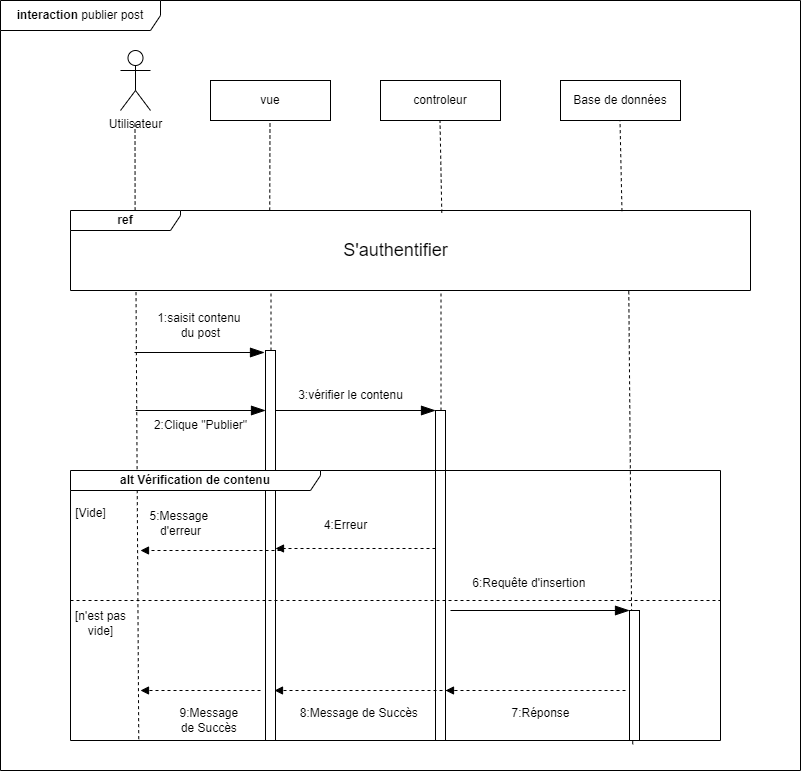

The diagram above was exported from draw.io. Its source (the exported page's mxGraphModel, read from the mxfile embedded in the PNG):
<mxGraphModel dx="1036" dy="1775" grid="1" gridSize="10" guides="1" tooltips="1" connect="1" arrows="1" fold="1" page="1" pageScale="1" pageWidth="827" pageHeight="1169" math="0" shadow="0">
  <root>
    <mxCell id="0" />
    <mxCell id="1" parent="0" />
    <mxCell id="c1Xrr69qtqKgFntDaQ-E-1" value="Utilisateur" style="shape=umlActor;verticalLabelPosition=bottom;verticalAlign=top;html=1;outlineConnect=0;" vertex="1" parent="1">
      <mxGeometry x="170" y="40" width="30" height="60" as="geometry" />
    </mxCell>
    <mxCell id="c1Xrr69qtqKgFntDaQ-E-6" value="vue" style="rounded=0;whiteSpace=wrap;html=1;" vertex="1" parent="1">
      <mxGeometry x="260" y="70" width="120" height="40" as="geometry" />
    </mxCell>
    <mxCell id="c1Xrr69qtqKgFntDaQ-E-7" value="controleur" style="rounded=0;whiteSpace=wrap;html=1;" vertex="1" parent="1">
      <mxGeometry x="430" y="70" width="120" height="40" as="geometry" />
    </mxCell>
    <mxCell id="c1Xrr69qtqKgFntDaQ-E-8" value="Base de données" style="rounded=0;whiteSpace=wrap;html=1;" vertex="1" parent="1">
      <mxGeometry x="610" y="70" width="120" height="40" as="geometry" />
    </mxCell>
    <mxCell id="c1Xrr69qtqKgFntDaQ-E-9" value="" style="endArrow=none;dashed=1;html=1;rounded=0;exitX=0.095;exitY=0;exitDx=0;exitDy=0;exitPerimeter=0;" edge="1" parent="1" source="c1Xrr69qtqKgFntDaQ-E-13">
      <mxGeometry width="50" height="50" relative="1" as="geometry">
        <mxPoint x="185" y="190" as="sourcePoint" />
        <mxPoint x="184.5" y="110" as="targetPoint" />
      </mxGeometry>
    </mxCell>
    <mxCell id="c1Xrr69qtqKgFntDaQ-E-10" value="" style="endArrow=none;dashed=1;html=1;rounded=0;exitX=0.293;exitY=0;exitDx=0;exitDy=0;exitPerimeter=0;" edge="1" parent="1" source="c1Xrr69qtqKgFntDaQ-E-13">
      <mxGeometry width="50" height="50" relative="1" as="geometry">
        <mxPoint x="320" y="190" as="sourcePoint" />
        <mxPoint x="319.5" y="110" as="targetPoint" />
      </mxGeometry>
    </mxCell>
    <mxCell id="c1Xrr69qtqKgFntDaQ-E-11" value="" style="endArrow=none;dashed=1;html=1;rounded=0;exitX=0.546;exitY=0.027;exitDx=0;exitDy=0;exitPerimeter=0;" edge="1" parent="1" source="c1Xrr69qtqKgFntDaQ-E-13">
      <mxGeometry width="50" height="50" relative="1" as="geometry">
        <mxPoint x="490" y="190" as="sourcePoint" />
        <mxPoint x="489.5" y="110" as="targetPoint" />
      </mxGeometry>
    </mxCell>
    <mxCell id="c1Xrr69qtqKgFntDaQ-E-12" value="" style="endArrow=none;dashed=1;html=1;rounded=0;exitX=0.811;exitY=0.008;exitDx=0;exitDy=0;exitPerimeter=0;" edge="1" parent="1" source="c1Xrr69qtqKgFntDaQ-E-13">
      <mxGeometry width="50" height="50" relative="1" as="geometry">
        <mxPoint x="670" y="190" as="sourcePoint" />
        <mxPoint x="669.5" y="110" as="targetPoint" />
      </mxGeometry>
    </mxCell>
    <mxCell id="c1Xrr69qtqKgFntDaQ-E-13" value="&lt;b&gt;ref&lt;/b&gt;" style="shape=umlFrame;whiteSpace=wrap;html=1;pointerEvents=0;recursiveResize=0;container=1;collapsible=0;width=110;height=20;" vertex="1" parent="1">
      <mxGeometry x="120" y="200" width="680" height="80" as="geometry" />
    </mxCell>
    <mxCell id="c1Xrr69qtqKgFntDaQ-E-14" value="&lt;font style=&quot;font-size: 18px;&quot;&gt;S'authentifier&lt;/font&gt;" style="text;html=1;align=center;verticalAlign=middle;resizable=0;points=[];autosize=1;strokeColor=none;fillColor=none;" vertex="1" parent="c1Xrr69qtqKgFntDaQ-E-13">
      <mxGeometry x="260" y="20" width="130" height="40" as="geometry" />
    </mxCell>
    <mxCell id="c1Xrr69qtqKgFntDaQ-E-15" value="" style="endArrow=none;dashed=1;html=1;rounded=0;exitX=0.105;exitY=0.995;exitDx=0;exitDy=0;exitPerimeter=0;" edge="1" parent="1" source="c1Xrr69qtqKgFntDaQ-E-37">
      <mxGeometry width="50" height="50" relative="1" as="geometry">
        <mxPoint x="184.5" y="540" as="sourcePoint" />
        <mxPoint x="185.5" y="280" as="targetPoint" />
      </mxGeometry>
    </mxCell>
    <mxCell id="c1Xrr69qtqKgFntDaQ-E-16" value="" style="endArrow=none;dashed=1;html=1;rounded=0;" edge="1" parent="1" source="c1Xrr69qtqKgFntDaQ-E-20">
      <mxGeometry width="50" height="50" relative="1" as="geometry">
        <mxPoint x="319.5" y="540" as="sourcePoint" />
        <mxPoint x="320.5" y="280" as="targetPoint" />
      </mxGeometry>
    </mxCell>
    <mxCell id="c1Xrr69qtqKgFntDaQ-E-17" value="" style="endArrow=none;dashed=1;html=1;rounded=0;" edge="1" parent="1" source="c1Xrr69qtqKgFntDaQ-E-26">
      <mxGeometry width="50" height="50" relative="1" as="geometry">
        <mxPoint x="489.5" y="540" as="sourcePoint" />
        <mxPoint x="490.5" y="280" as="targetPoint" />
      </mxGeometry>
    </mxCell>
    <mxCell id="c1Xrr69qtqKgFntDaQ-E-18" value="" style="endArrow=none;dashed=1;html=1;rounded=0;entryX=0.821;entryY=1.008;entryDx=0;entryDy=0;entryPerimeter=0;exitX=0.865;exitY=1.014;exitDx=0;exitDy=0;exitPerimeter=0;" edge="1" parent="1" source="c1Xrr69qtqKgFntDaQ-E-37" target="c1Xrr69qtqKgFntDaQ-E-13">
      <mxGeometry width="50" height="50" relative="1" as="geometry">
        <mxPoint x="680" y="550" as="sourcePoint" />
        <mxPoint x="670" y="280" as="targetPoint" />
      </mxGeometry>
    </mxCell>
    <mxCell id="c1Xrr69qtqKgFntDaQ-E-19" value="" style="endArrow=none;dashed=1;html=1;rounded=0;exitX=0.314;exitY=1.006;exitDx=0;exitDy=0;exitPerimeter=0;" edge="1" parent="1">
      <mxGeometry width="50" height="50" relative="1" as="geometry">
        <mxPoint x="321.0999999999999" y="681.3199999999999" as="sourcePoint" />
        <mxPoint x="321.0999999999999" y="460" as="targetPoint" />
      </mxGeometry>
    </mxCell>
    <mxCell id="c1Xrr69qtqKgFntDaQ-E-20" value="" style="html=1;points=[[0,0,0,0,5],[0,1,0,0,-5],[1,0,0,0,5],[1,1,0,0,-5]];perimeter=orthogonalPerimeter;outlineConnect=0;targetShapes=umlLifeline;portConstraint=eastwest;newEdgeStyle={&quot;curved&quot;:0,&quot;rounded&quot;:0};" vertex="1" parent="1">
      <mxGeometry x="315" y="340" width="10" height="390" as="geometry" />
    </mxCell>
    <mxCell id="c1Xrr69qtqKgFntDaQ-E-21" value="" style="endArrow=blockThin;endFill=1;endSize=12;html=1;rounded=0;" edge="1" parent="1">
      <mxGeometry width="160" relative="1" as="geometry">
        <mxPoint x="184" y="342" as="sourcePoint" />
        <mxPoint x="314" y="342" as="targetPoint" />
      </mxGeometry>
    </mxCell>
    <mxCell id="c1Xrr69qtqKgFntDaQ-E-22" value="1:saisit contenu&amp;nbsp;&lt;div&gt;du post&lt;/div&gt;" style="text;html=1;align=center;verticalAlign=middle;resizable=0;points=[];autosize=1;strokeColor=none;fillColor=none;" vertex="1" parent="1">
      <mxGeometry x="195" y="295" width="110" height="40" as="geometry" />
    </mxCell>
    <mxCell id="c1Xrr69qtqKgFntDaQ-E-23" value="" style="endArrow=blockThin;endFill=1;endSize=12;html=1;rounded=0;" edge="1" parent="1">
      <mxGeometry width="160" relative="1" as="geometry">
        <mxPoint x="185" y="400" as="sourcePoint" />
        <mxPoint x="315" y="400" as="targetPoint" />
      </mxGeometry>
    </mxCell>
    <mxCell id="c1Xrr69qtqKgFntDaQ-E-24" value="2:Clique &quot;Publier&quot;" style="text;html=1;align=center;verticalAlign=middle;resizable=0;points=[];autosize=1;strokeColor=none;fillColor=none;" vertex="1" parent="1">
      <mxGeometry x="190" y="400" width="120" height="30" as="geometry" />
    </mxCell>
    <mxCell id="c1Xrr69qtqKgFntDaQ-E-27" value="" style="endArrow=none;dashed=1;html=1;rounded=0;exitX=0.578;exitY=1.021;exitDx=0;exitDy=0;exitPerimeter=0;" edge="1" parent="1">
      <mxGeometry width="50" height="50" relative="1" as="geometry">
        <mxPoint x="490.70000000000005" y="684.6199999999999" as="sourcePoint" />
        <mxPoint x="490" y="460" as="targetPoint" />
      </mxGeometry>
    </mxCell>
    <mxCell id="c1Xrr69qtqKgFntDaQ-E-26" value="" style="html=1;points=[[0,0,0,0,5],[0,1,0,0,-5],[1,0,0,0,5],[1,1,0,0,-5]];perimeter=orthogonalPerimeter;outlineConnect=0;targetShapes=umlLifeline;portConstraint=eastwest;newEdgeStyle={&quot;curved&quot;:0,&quot;rounded&quot;:0};" vertex="1" parent="1">
      <mxGeometry x="485" y="400" width="10" height="330" as="geometry" />
    </mxCell>
    <mxCell id="c1Xrr69qtqKgFntDaQ-E-28" value="" style="endArrow=blockThin;endFill=1;endSize=12;html=1;rounded=0;" edge="1" parent="1" source="c1Xrr69qtqKgFntDaQ-E-20">
      <mxGeometry width="160" relative="1" as="geometry">
        <mxPoint x="355" y="400" as="sourcePoint" />
        <mxPoint x="485" y="400" as="targetPoint" />
      </mxGeometry>
    </mxCell>
    <mxCell id="c1Xrr69qtqKgFntDaQ-E-29" value="3:vérifier le contenu" style="text;html=1;align=center;verticalAlign=middle;resizable=0;points=[];autosize=1;strokeColor=none;fillColor=none;" vertex="1" parent="1">
      <mxGeometry x="335" y="370" width="130" height="30" as="geometry" />
    </mxCell>
    <mxCell id="c1Xrr69qtqKgFntDaQ-E-37" value="&lt;b&gt;alt Vérification de contenu&lt;/b&gt;" style="shape=umlFrame;whiteSpace=wrap;html=1;pointerEvents=0;recursiveResize=0;container=1;collapsible=0;width=250;height=20;" vertex="1" parent="1">
      <mxGeometry x="120" y="460" width="650" height="270" as="geometry" />
    </mxCell>
    <mxCell id="c1Xrr69qtqKgFntDaQ-E-39" value="" style="line;strokeWidth=1;dashed=1;labelPosition=center;verticalLabelPosition=bottom;align=left;verticalAlign=top;spacingLeft=20;spacingTop=15;html=1;whiteSpace=wrap;" vertex="1" parent="c1Xrr69qtqKgFntDaQ-E-37">
      <mxGeometry y="125" width="650" height="10" as="geometry" />
    </mxCell>
    <mxCell id="c1Xrr69qtqKgFntDaQ-E-42" value="4:Erreur" style="text;html=1;align=center;verticalAlign=middle;resizable=0;points=[];autosize=1;strokeColor=none;fillColor=none;" vertex="1" parent="c1Xrr69qtqKgFntDaQ-E-37">
      <mxGeometry x="240" y="40" width="70" height="30" as="geometry" />
    </mxCell>
    <mxCell id="c1Xrr69qtqKgFntDaQ-E-43" value="" style="html=1;verticalAlign=bottom;labelBackgroundColor=none;endArrow=block;endFill=1;dashed=1;rounded=0;exitX=0;exitY=1;exitDx=0;exitDy=-5;exitPerimeter=0;" edge="1" parent="c1Xrr69qtqKgFntDaQ-E-37">
      <mxGeometry width="160" relative="1" as="geometry">
        <mxPoint x="210" y="80" as="sourcePoint" />
        <mxPoint x="70" y="80" as="targetPoint" />
      </mxGeometry>
    </mxCell>
    <mxCell id="c1Xrr69qtqKgFntDaQ-E-46" value="" style="html=1;points=[[0,0,0,0,5],[0,1,0,0,-5],[1,0,0,0,5],[1,1,0,0,-5]];perimeter=orthogonalPerimeter;outlineConnect=0;targetShapes=umlLifeline;portConstraint=eastwest;newEdgeStyle={&quot;curved&quot;:0,&quot;rounded&quot;:0};" vertex="1" parent="c1Xrr69qtqKgFntDaQ-E-37">
      <mxGeometry x="559" y="140" width="10" height="130" as="geometry" />
    </mxCell>
    <mxCell id="c1Xrr69qtqKgFntDaQ-E-47" value="" style="endArrow=blockThin;endFill=1;endSize=12;html=1;rounded=0;" edge="1" parent="c1Xrr69qtqKgFntDaQ-E-37" target="c1Xrr69qtqKgFntDaQ-E-46">
      <mxGeometry width="160" relative="1" as="geometry">
        <mxPoint x="380" y="140" as="sourcePoint" />
        <mxPoint x="540" y="140" as="targetPoint" />
      </mxGeometry>
    </mxCell>
    <mxCell id="c1Xrr69qtqKgFntDaQ-E-49" value="" style="html=1;verticalAlign=bottom;labelBackgroundColor=none;endArrow=block;endFill=1;dashed=1;rounded=0;exitX=0;exitY=1;exitDx=0;exitDy=-5;exitPerimeter=0;" edge="1" parent="c1Xrr69qtqKgFntDaQ-E-37">
      <mxGeometry width="160" relative="1" as="geometry">
        <mxPoint x="555" y="220" as="sourcePoint" />
        <mxPoint x="375" y="220" as="targetPoint" />
      </mxGeometry>
    </mxCell>
    <mxCell id="c1Xrr69qtqKgFntDaQ-E-51" value="" style="html=1;verticalAlign=bottom;labelBackgroundColor=none;endArrow=block;endFill=1;dashed=1;rounded=0;exitX=0;exitY=1;exitDx=0;exitDy=-5;exitPerimeter=0;" edge="1" parent="c1Xrr69qtqKgFntDaQ-E-37">
      <mxGeometry width="160" relative="1" as="geometry">
        <mxPoint x="384" y="220" as="sourcePoint" />
        <mxPoint x="204" y="220" as="targetPoint" />
      </mxGeometry>
    </mxCell>
    <mxCell id="c1Xrr69qtqKgFntDaQ-E-52" value="8:Message de Succès&amp;nbsp;" style="text;html=1;align=center;verticalAlign=middle;resizable=0;points=[];autosize=1;strokeColor=none;fillColor=none;" vertex="1" parent="c1Xrr69qtqKgFntDaQ-E-37">
      <mxGeometry x="220" y="228" width="140" height="30" as="geometry" />
    </mxCell>
    <mxCell id="c1Xrr69qtqKgFntDaQ-E-53" value="" style="html=1;verticalAlign=bottom;labelBackgroundColor=none;endArrow=block;endFill=1;dashed=1;rounded=0;exitX=0;exitY=1;exitDx=0;exitDy=-5;exitPerimeter=0;" edge="1" parent="c1Xrr69qtqKgFntDaQ-E-37">
      <mxGeometry width="160" relative="1" as="geometry">
        <mxPoint x="190" y="220" as="sourcePoint" />
        <mxPoint x="70" y="220" as="targetPoint" />
      </mxGeometry>
    </mxCell>
    <mxCell id="c1Xrr69qtqKgFntDaQ-E-54" value="9:Message&amp;nbsp;&lt;div&gt;de&amp;nbsp;Succès&amp;nbsp;&lt;/div&gt;" style="text;html=1;align=center;verticalAlign=middle;resizable=0;points=[];autosize=1;strokeColor=none;fillColor=none;" vertex="1" parent="c1Xrr69qtqKgFntDaQ-E-37">
      <mxGeometry x="95" y="230" width="90" height="40" as="geometry" />
    </mxCell>
    <mxCell id="c1Xrr69qtqKgFntDaQ-E-40" value="[Vide]" style="text;html=1;align=center;verticalAlign=middle;resizable=0;points=[];autosize=1;strokeColor=none;fillColor=none;" vertex="1" parent="1">
      <mxGeometry x="115" y="488" width="50" height="30" as="geometry" />
    </mxCell>
    <mxCell id="c1Xrr69qtqKgFntDaQ-E-41" value="" style="html=1;verticalAlign=bottom;labelBackgroundColor=none;endArrow=block;endFill=1;dashed=1;rounded=0;exitX=0;exitY=1;exitDx=0;exitDy=-5;exitPerimeter=0;" edge="1" parent="1">
      <mxGeometry width="160" relative="1" as="geometry">
        <mxPoint x="485" y="538" as="sourcePoint" />
        <mxPoint x="325" y="538" as="targetPoint" />
      </mxGeometry>
    </mxCell>
    <mxCell id="c1Xrr69qtqKgFntDaQ-E-44" value="5:Message&amp;nbsp;&lt;div&gt;d'erreur&lt;/div&gt;" style="text;html=1;align=center;verticalAlign=middle;resizable=0;points=[];autosize=1;strokeColor=none;fillColor=none;" vertex="1" parent="1">
      <mxGeometry x="185" y="493" width="90" height="40" as="geometry" />
    </mxCell>
    <mxCell id="c1Xrr69qtqKgFntDaQ-E-45" value="[n'est pas&lt;br&gt;vide]" style="text;html=1;align=center;verticalAlign=middle;resizable=0;points=[];autosize=1;strokeColor=none;fillColor=none;" vertex="1" parent="1">
      <mxGeometry x="115" y="593" width="70" height="40" as="geometry" />
    </mxCell>
    <mxCell id="c1Xrr69qtqKgFntDaQ-E-48" value="6:Requête d'insertion&amp;nbsp;" style="text;html=1;align=center;verticalAlign=middle;resizable=0;points=[];autosize=1;strokeColor=none;fillColor=none;" vertex="1" parent="1">
      <mxGeometry x="510" y="558" width="140" height="30" as="geometry" />
    </mxCell>
    <mxCell id="c1Xrr69qtqKgFntDaQ-E-50" value="7:Réponse" style="text;html=1;align=center;verticalAlign=middle;resizable=0;points=[];autosize=1;strokeColor=none;fillColor=none;" vertex="1" parent="1">
      <mxGeometry x="550" y="688" width="80" height="30" as="geometry" />
    </mxCell>
    <mxCell id="c1Xrr69qtqKgFntDaQ-E-55" value="&lt;b&gt;interaction&lt;/b&gt;&amp;nbsp;publier post" style="shape=umlFrame;whiteSpace=wrap;html=1;pointerEvents=0;recursiveResize=0;container=1;collapsible=0;width=160;" vertex="1" parent="1">
      <mxGeometry x="50" y="-10" width="800" height="770" as="geometry" />
    </mxCell>
  </root>
</mxGraphModel>